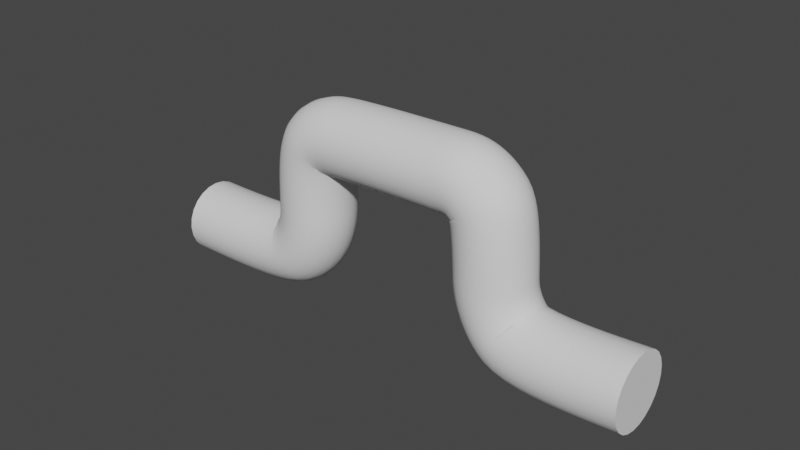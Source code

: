 # Source: Model_Line_5.blend  (saved by Blender 2.91.10; exported with 4.5.12 LTS)
import bpy
from mathutils import Matrix  # noqa: F401  (used for matrix-valued properties, if any)

bpy.ops.wm.read_factory_settings(use_empty=True)
scene = bpy.context.scene
scene.name = 'Scene'

# ---- collections
col_collection = bpy.data.collections.new('Collection'); scene.collection.children.link(col_collection)

# ---- world
world_world = bpy.data.worlds.new('World'); scene.world = world_world
world_world.use_nodes = True; world_world.node_tree.nodes.clear()
_N = world_world.node_tree.nodes; _L = world_world.node_tree.links
n0 = _N.new('ShaderNodeOutputWorld'); n0.name = 'World Output'; n0.location = (300, 300)
n1 = _N.new('ShaderNodeBackground'); n1.name = 'Background'; n1.location = (10, 300)
n1.inputs[0].default_value = (0.05088, 0.05088, 0.05088, 1.0)
_L.new(n1.outputs[0], n0.inputs[0])
n0.is_active_output = True
world_world.color = (0.05088, 0.05088, 0.05088)
world_world.use_sun_shadow = False
world_world.sun_shadow_jitter_overblur = 0.0

# ---- curves / text
cu_beziercurve = bpy.data.curves.new('BezierCurve', 'CURVE')
cu_beziercurve.dimensions = '3D'
_sp = cu_beziercurve.splines.new('BEZIER'); _sp.bezier_points.add(10)
_sp.bezier_points.foreach_set('co', [-3.16, 0.0, 0.0, 0.2265, -0.00663, 0.2289, 0.8699, 0.002663, 1.595, 1.077, -0.008067, 3.328, 1.9, 0.002374, 3.703, 3.492, 0.0002298, 3.75, 5.251, -0.005186, 3.769, 6.184, -0.001285, 3.356, 6.443, 0.01222, 1.503, 7.094, 0.002244, 0.1498, 10.32, -0.007077, 0.03664])
_sp.bezier_points.foreach_set('handle_left', [-3.867, 0.00164, 0.0, -0.3106, -0.006624, -0.07279, 0.8609, 0.002653, 0.9606, 0.8957, -0.003502, 2.987, 1.392, 0.003455, 3.676, 3.351, 0.0002126, 3.75, 4.744, -0.003246, 3.767, 5.953, -0.005569, 3.61, 6.425, 0.0006234, 2.147, 6.777, 0.04846, 0.3112, 10.07, -0.007077, 0.03664])
_sp.bezier_points.foreach_set('handle_right', [-2.984, -0.0004099, 0.0, 0.6223, -0.006635, 0.4513, 0.8783, 0.002672, 2.188, 1.177, -0.01057, 3.515, 2.408, 0.001294, 3.731, 3.632, 0.0002469, 3.75, 5.759, -0.007126, 3.771, 6.368, 0.00213, 3.154, 6.462, 0.02382, 0.8592, 7.674, -0.08228, -0.1455, 11.32, -0.007077, 0.03664])
for _p, _l, _r in zip(_sp.bezier_points, ['ALIGNED', 'ALIGNED', 'ALIGNED', 'ALIGNED', 'ALIGNED', 'ALIGNED', 'ALIGNED', 'ALIGNED', 'ALIGNED', 'ALIGNED', 'ALIGNED'], ['ALIGNED', 'ALIGNED', 'ALIGNED', 'ALIGNED', 'ALIGNED', 'ALIGNED', 'ALIGNED', 'ALIGNED', 'ALIGNED', 'ALIGNED', 'ALIGNED']): _p.handle_left_type = _l; _p.handle_right_type = _r
_sp.order_u = 0
_sp.order_v = 0
cu_beziercurve.use_path = True
cu_beziercurve.use_path_clamp = True
cu_beziercurve.bevel_resolution = 10
cu_beziercurve.bevel_depth = 1.0
cu_beziercurve.fill_mode = 'FULL'
cu_beziercurve.use_fill_caps = True

# ---- objects
ob_beziercurve = bpy.data.objects.new('BezierCurve', cu_beziercurve)

# ---- transforms, parenting, visibility, modifiers, constraints
ob_beziercurve.location = (0.0, 0.0, 0.0)
ob_beziercurve.lineart.crease_threshold = 0.0

# ---- collection membership
col_collection.objects.link(ob_beziercurve)

# ---- scene / render settings (as saved in the file)
scene.frame_start = 1; scene.frame_end = 250; scene.frame_set(1)
scene.render.engine = 'BLENDER_EEVEE_NEXT'
scene.cycles.use_denoising = False
scene.cycles.samples = 128
scene.cycles.sampling_pattern = 'TABULATED_SOBOL'
scene.cycles.use_adaptive_sampling = False
scene.cycles.use_light_tree = False
scene.view_settings.view_transform = 'Filmic'
bpy.context.view_layer.update()

# ---- added for rendering (the .blend has no active camera and no usable light): camera, sun
cam_auto = bpy.data.cameras.new('AutoCamera')
cam_auto.lens = 50.0
cam_auto.sensor_width = 36.0
cam_auto.clip_end = 1000.0
ob_auto_camera = bpy.data.objects.new('AutoCamera', cam_auto)
scene.collection.objects.link(ob_auto_camera)
ob_auto_camera.location = (18.9843, -18.4808, 14.2064)
ob_auto_camera.rotation_euler = (1.09748, -7.21219e-08, 0.694738)
scene.camera = ob_auto_camera
light_auto_sun = bpy.data.lights.new('AutoSun', 'SUN')
light_auto_sun.energy = 3.0
light_auto_sun.angle = 0.0523599
ob_auto_sun = bpy.data.objects.new('AutoSun', light_auto_sun)
scene.collection.objects.link(ob_auto_sun)
ob_auto_sun.rotation_euler = (0.872665, 0.174533, 0.523599)
bpy.context.view_layer.update()
